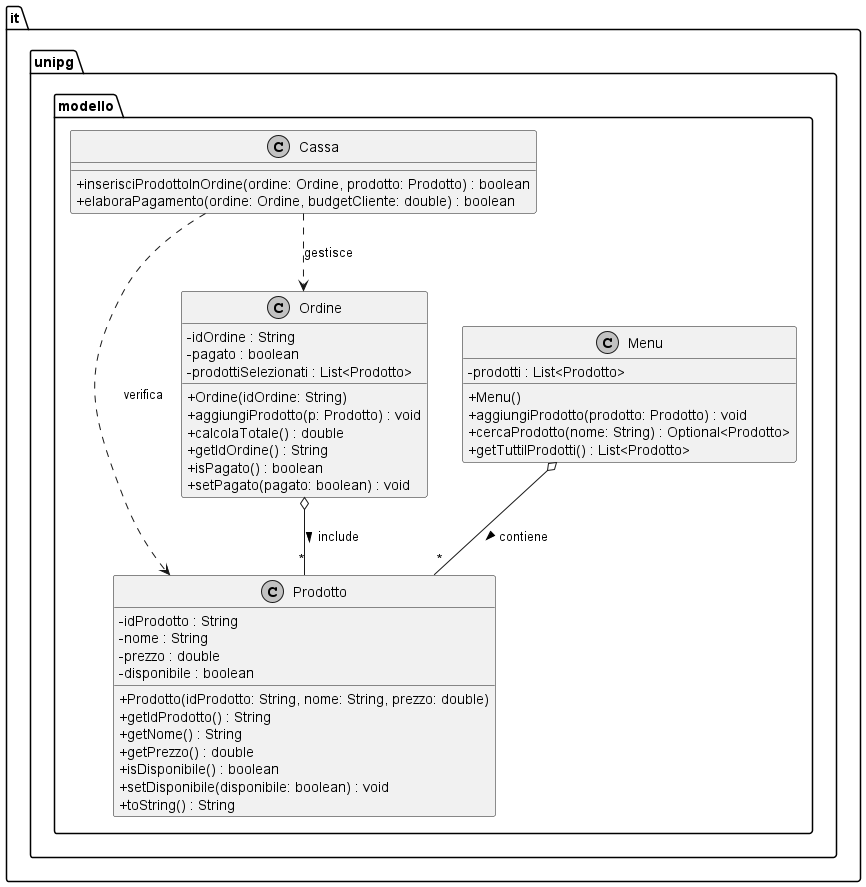

The diagram above was rendered by PlantUML. Its source (embedded in the PNG):
@startuml classi

skinparam classAttributeIconSize 0
skinparam monochrome true

package "it.unipg.modello" {

    class Prodotto {
        - idProdotto : String
        - nome : String
        - prezzo : double
        - disponibile : boolean
        + Prodotto(idProdotto: String, nome: String, prezzo: double)
        + getIdProdotto() : String
        + getNome() : String
        + getPrezzo() : double
        + isDisponibile() : boolean
        + setDisponibile(disponibile: boolean) : void
        + toString() : String
    }

    class Ordine {
        - idOrdine : String
        - pagato : boolean
        - prodottiSelezionati : List<Prodotto>
        + Ordine(idOrdine: String)
        + aggiungiProdotto(p: Prodotto) : void
        + calcolaTotale() : double
        + getIdOrdine() : String
        + isPagato() : boolean
        + setPagato(pagato: boolean) : void
    }

    class Menu {
        - prodotti : List<Prodotto>
        + Menu()
        + aggiungiProdotto(prodotto: Prodotto) : void
        + cercaProdotto(nome: String) : Optional<Prodotto>
        + getTuttiIProdotti() : List<Prodotto>
    }

    class Cassa {
        + inserisciProdottoInOrdine(ordine: Ordine, prodotto: Prodotto) : boolean
        + elaboraPagamento(ordine: Ordine, budgetCliente: double) : boolean
    }

}

' --- Relazioni tra le classi ---

' Il Menu contiene molti Prodotti (Aggregazione)
Menu o-- "*" Prodotto : "contiene >"

' L'Ordine include molti Prodotti (Aggregazione)
Ordine o-- "*" Prodotto : "include >"

' La Cassa dipende da Ordine e Prodotto per eseguire i suoi metodi (Dipendenza d'uso)
Cassa ..> Ordine : "gestisce"
Cassa ..> Prodotto : "verifica"

@enduml